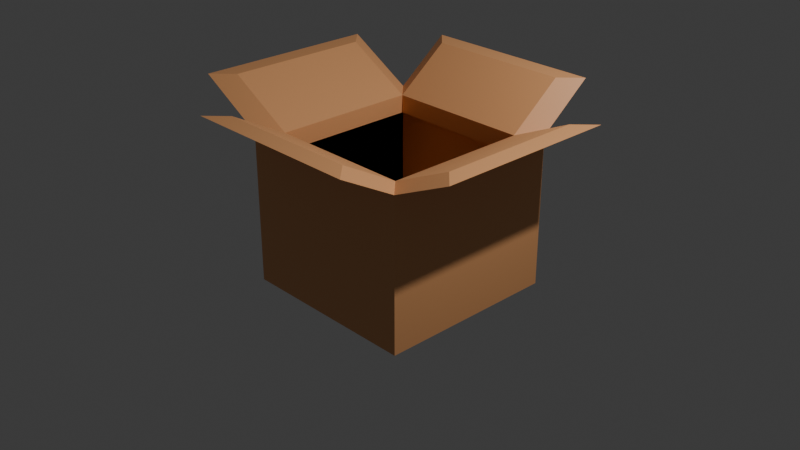 # Source: Cardbord_2.blend  (saved by Blender 4.3.34; exported with 4.5.12 LTS)
import bpy
from mathutils import Matrix  # noqa: F401  (used for matrix-valued properties, if any)

bpy.ops.wm.read_factory_settings(use_empty=True)
scene = bpy.context.scene
scene.name = 'Scene'

# ---- collections
col_collection = bpy.data.collections.new('Collection'); scene.collection.children.link(col_collection)

# ---- materials (node trees are filled in below, after node groups)
mat_material = bpy.data.materials.new('Material')
mat_material.alpha_threshold = 0.0
mat_material.roughness = 0.5
mat_material.line_color = (0.0, 0.0, 0.0, 1.0)

# ---- material node trees
mat_material.use_nodes = True; mat_material.node_tree.nodes.clear()
_N = mat_material.node_tree.nodes; _L = mat_material.node_tree.links
n0 = _N.new('ShaderNodeOutputMaterial'); n0.name = 'Material Output'; n0.location = (300, 300)
n1 = _N.new('ShaderNodeBsdfPrincipled'); n1.name = 'Principled BSDF'; n1.location = (10, 300)
n1.inputs[0].default_value = (0.8004, 0.3812, 0.1601, 1.0)
n1.inputs[3].default_value = 1.45
_L.new(n1.outputs[0], n0.inputs[0])
n0.is_active_output = True

# ---- world
world_world = bpy.data.worlds.new('World'); scene.world = world_world
world_world.use_nodes = True; world_world.node_tree.nodes.clear()
_N = world_world.node_tree.nodes; _L = world_world.node_tree.links
n0 = _N.new('ShaderNodeOutputWorld'); n0.name = 'World Output'; n0.location = (300, 300)
n1 = _N.new('ShaderNodeBackground'); n1.name = 'Background'; n1.location = (10, 300)
n1.inputs[0].default_value = (0.05088, 0.05088, 0.05088, 1.0)
_L.new(n1.outputs[0], n0.inputs[0])
n0.is_active_output = True
world_world.color = (0.05088, 0.05088, 0.05088)
world_world.sun_shadow_jitter_overblur = 0.0

# ---- cameras
cam_camera = bpy.data.cameras.new('Camera')
cam_camera.clip_end = 100.0
cam_camera.ortho_scale = 7.314

# ---- lights
light_light = bpy.data.lights.new('Light', 'POINT')
light_light.energy = 1000.0
light_light.shadow_soft_size = 0.1

# ---- meshes
me_cube = bpy.data.meshes.new('Cube')
me_cube.from_pydata([(0.7906, 0.7906, 1.0), (1.0, 1.0, -1.0), (0.7906, -0.7906, 1.0), (1.0, -1.0, -1.0), (-0.7906, 0.7906, 1.0), (-1.0, 1.0, -1.0), (-0.7906, -0.7906, 1.0), (-1.0, -1.0, -1.0), (1.0, -1.0, 1.0), (-1.0, -1.0, 1.0), (1.0, 1.0, 1.0), (-1.0, 1.0, 1.0), (1.0, -1.0, 1.269), (-1.0, -1.0, 1.269), (1.0, 1.0, 1.269), (-1.0, 1.0, 1.269), (0.7906, -0.7906, 1.269), (-0.7906, -0.7906, 1.269), (0.7906, 0.7906, 1.269), (-0.7906, 0.7906, 1.269), (1.658, 1.0, 1.684), (1.658, -1.0, 1.684), (-1.742, -1.0, 1.849), (-1.742, 1.0, 1.849), (1.449, 0.7906, 1.684), (1.449, -0.7906, 1.684), (-1.533, -0.7906, 1.849), (-1.533, 0.7906, 1.849), (1.0, -1.605, 1.728), (-1.0, -1.605, 1.728), (-1.0, 1.589, 1.892), (1.0, 1.589, 1.892), (0.7906, -1.396, 1.728), (-0.7906, -1.396, 1.728), (-0.7906, 1.38, 1.892), (0.7906, 1.38, 1.892), (-1.0, 1.0, -1.0), (-1.0, -1.0, -1.0), (-1.0, -1.0, 1.0), (-1.0, 1.0, 1.0), (1.0, 1.0, -0.6395), (1.0, -1.0, -0.6395), (-1.0, 1.0, -0.6395), (-1.0, -1.0, -0.6395)], [], [(13, 12, 28, 29), (3, 8, 9, 7), (7, 9, 11, 5), (5, 1, 3, 7), (1, 10, 8, 3), (5, 11, 10, 1), (6, 4, 19, 17), (8, 10, 14, 12), (11, 9, 13, 15), (0, 2, 16, 18), (19, 15, 23, 27), (15, 13, 22, 23), (15, 19, 34, 30), (2, 6, 17, 16), (10, 11, 15, 14), (9, 8, 12, 13), (4, 0, 18, 19), (24, 25, 21, 20), (26, 27, 23, 22), (13, 17, 26, 22), (18, 16, 25, 24), (12, 14, 20, 21), (14, 18, 24, 20), (16, 12, 21, 25), (17, 19, 27, 26), (32, 33, 29, 28), (34, 35, 31, 30), (17, 13, 29, 33), (19, 18, 35, 34), (14, 15, 30, 31), (18, 14, 31, 35), (12, 16, 32, 28), (16, 17, 33, 32), (37, 36, 39, 38), (42, 40, 41, 43)])
_uv = me_cube.uv_layers.new(name='UVMap')
_uv.uv.foreach_set('vector', [0.625, 1.0, 0.625, 0.75, 0.625, 0.75, 0.625, 1.0, 0.375, 0.75, 0.625, 0.75, 0.625, 1.0, 0.375, 1.0, 0.375, 0.0, 0.625, 0.0, 0.625, 0.25, 0.375, 0.25, 0.125, 0.5, 0.375, 0.5, 0.375, 0.75, 0.125, 0.75, 0.375, 0.5, 0.625, 0.5, 0.625, 0.75, 0.375, 0.75, 0.375, 0.25, 0.625, 0.25, 0.625, 0.5, 0.375, 0.5, 0.0, 0.0, 0.0, 0.0, 0.0, 0.0, 0.0, 0.0, 0.625, 0.75, 0.625, 0.5, 0.625, 0.5, 0.625, 0.75, 0.625, 0.25, 0.625, 0.0, 0.625, 0.0, 0.625, 0.25, 0.0, 0.0, 0.0, 0.0, 0.0, 0.0, 0.0, 0.0, 0.8488, 0.5262, 0.875, 0.5, 0.875, 0.5, 0.8488, 0.5262, 0.625, 0.25, 0.625, 0.0, 0.625, 0.0, 0.625, 0.25, 0.875, 0.5, 0.8488, 0.5262, 0.8488, 0.5262, 0.875, 0.5, 0.0, 0.0, 0.0, 0.0, 0.0, 0.0, 0.0, 0.0, 0.625, 0.5, 0.625, 0.25, 0.625, 0.25, 0.625, 0.5, 0.625, 1.0, 0.625, 0.75, 0.625, 0.75, 0.625, 1.0, 0.0, 0.0, 0.0, 0.0, 0.0, 0.0, 0.0, 0.0, 0.6512, 0.5262, 0.6512, 0.7238, 0.625, 0.75, 0.625, 0.5, 0.8488, 0.7238, 0.8488, 0.5262, 0.875, 0.5, 0.875, 0.75, 0.875, 0.75, 0.8488, 0.7238, 0.8488, 0.7238, 0.875, 0.75, 0.0, 0.0, 0.0, 0.0, 0.0, 0.0, 0.0, 0.0, 0.625, 0.75, 0.625, 0.5, 0.625, 0.5, 0.625, 0.75, 0.625, 0.5, 0.6512, 0.5262, 0.6512, 0.5262, 0.625, 0.5, 0.6512, 0.7238, 0.625, 0.75, 0.625, 0.75, 0.6512, 0.7238, 0.0, 0.0, 0.0, 0.0, 0.0, 0.0, 0.0, 0.0, 0.6512, 0.7238, 0.8488, 0.7238, 0.875, 0.75, 0.625, 0.75, 0.8488, 0.5262, 0.6512, 0.5262, 0.625, 0.5, 0.875, 0.5, 0.8488, 0.7238, 0.875, 0.75, 0.875, 0.75, 0.8488, 0.7238, 0.0, 0.0, 0.0, 0.0, 0.0, 0.0, 0.0, 0.0, 0.625, 0.5, 0.625, 0.25, 0.625, 0.25, 0.625, 0.5, 0.6512, 0.5262, 0.625, 0.5, 0.625, 0.5, 0.6512, 0.5262, 0.625, 0.75, 0.6512, 0.7238, 0.6512, 0.7238, 0.625, 0.75, 0.0, 0.0, 0.0, 0.0, 0.0, 0.0, 0.0, 0.0, 0.375, 0.0, 0.375, 0.25, 0.625, 0.25, 0.625, 0.0, 0.125, 0.5, 0.375, 0.5, 0.375, 0.75, 0.125, 0.75])
me_cube.materials.append(mat_material)
me_cube.use_mirror_vertex_groups = False
me_cube.update()
me_cube.normals_split_custom_set([tuple(v) for v in zip(*[iter([0.0, -0.6049, -0.7963, 0.0, -0.6049, -0.7963, 0.0, -0.6049, -0.7963, 0.0, -0.6049, -0.7963, 0.0, -1.0, 0.0, 0.0, -1.0, 0.0, 0.0, -1.0, 0.0, 0.0, -1.0, 0.0, -1.0, 0.0, 0.0, -1.0, 0.0, 0.0, -1.0, 0.0, 0.0, -1.0, 0.0, 0.0, 0.0, 0.0, -1.0, 0.0, 0.0, -1.0, 0.0, 0.0, -1.0, 0.0, 0.0, -1.0, 1.0, 0.0, 0.0, 1.0, 0.0, 0.0, 1.0, 0.0, 0.0, 1.0, 0.0, 0.0, 0.0, 1.0, 0.0, 0.0, 1.0, 0.0, 0.0, 1.0, 0.0, 0.0, 1.0, 0.0, 1.0, 0.0, 0.0, 1.0, 0.0, 0.0, 1.0, 0.0, 0.0, 1.0, 0.0, 0.0, 1.0, 0.0, 0.0, 1.0, 0.0, 0.0, 1.0, 0.0, 0.0, 1.0, 0.0, 0.0, -1.0, 0.0, 0.0, -1.0, 0.0, 0.0, -1.0, 0.0, 0.0, -1.0, 0.0, 0.0, -1.0, 0.0, 0.0, -1.0, 0.0, 0.0, -1.0, 0.0, 0.0, -1.0, 0.0, 0.0, 0.5245, 0.5245, 0.6707, 0.5245, 0.5245, 0.6707, 0.5245, 0.5245, 0.6707, 0.5245, 0.5245, 0.6707, -0.616, 0.0, -0.7877, -0.616, 0.0, -0.7877, -0.616, 0.0, -0.7877, -0.616, 0.0, -0.7877, -0.5879, -0.5879, 0.5556, -0.5879, -0.5879, 0.5556, -0.5879, -0.5879, 0.5556, -0.5879, -0.5879, 0.5556, 0.0, 1.0, 0.0, 0.0, 1.0, 0.0, 0.0, 1.0, 0.0, 0.0, 1.0, 0.0, 0.0, 1.0, 0.0, 0.0, 1.0, 0.0, 0.0, 1.0, 0.0, 0.0, 1.0, 0.0, 0.0, -1.0, 0.0, 0.0, -1.0, 0.0, 0.0, -1.0, 0.0, 0.0, -1.0, 0.0, 0.0, -1.0, 0.0, 0.0, -1.0, 0.0, 0.0, -1.0, 0.0, 0.0, -1.0, 0.0, 0.0, 0.0, 1.0, 0.0, 0.0, 1.0, 0.0, 0.0, 1.0, 0.0, 0.0, 1.0, -6.358e-07, 0.0, 1.0, -6.358e-07, 0.0, 1.0, -6.358e-07, 0.0, 1.0, -6.358e-07, 0.0, 1.0, 0.5245, -0.5245, 0.6707, 0.5245, -0.5245, 0.6707, 0.5245, -0.5245, 0.6707, 0.5245, -0.5245, 0.6707, -0.5331, 0.0, 0.846, -0.5331, 0.0, 0.846, -0.5331, 0.0, 0.846, -0.5331, 0.0, 0.846, 0.5331, 0.0, -0.846, 0.5331, 0.0, -0.846, 0.5331, 0.0, -0.846, 0.5331, 0.0, -0.846, -0.4704, 0.4704, 0.7466, -0.4704, 0.4704, 0.7466, -0.4704, 0.4704, 0.7466, -0.4704, 0.4704, 0.7466, -0.4704, -0.4704, 0.7466, -0.4704, -0.4704, 0.7466, -0.4704, -0.4704, 0.7466, -0.4704, -0.4704, 0.7466, 0.616, 0.0, 0.7877, 0.616, 0.0, 0.7877, 0.616, 0.0, 0.7877, 0.616, 0.0, 0.7877, 0.0, 0.0, 1.0, 0.0, 0.0, 1.0, 0.0, 0.0, 1.0, 0.0, 0.0, 1.0, 0.0, 0.0, 1.0, 0.0, 0.0, 1.0, 0.0, 0.0, 1.0, 0.0, 0.0, 1.0, -0.5176, 0.5176, 0.6813, -0.5176, 0.5176, 0.6813, -0.5176, 0.5176, 0.6813, -0.5176, 0.5176, 0.6813, 0.0, -0.7268, 0.6868, 0.0, -0.7268, 0.6868, 0.0, -0.7268, 0.6868, 0.0, -0.7268, 0.6868, 0.0, 0.7268, -0.6868, 0.0, 0.7268, -0.6868, 0.0, 0.7268, -0.6868, 0.0, 0.7268, -0.6868, 0.5879, -0.5879, 0.5556, 0.5879, -0.5879, 0.5556, 0.5879, -0.5879, 0.5556, 0.5879, -0.5879, 0.5556, 0.5176, 0.5176, 0.6813, 0.5176, 0.5176, 0.6813, 0.5176, 0.5176, 0.6813, 0.5176, 0.5176, 0.6813, 0.0, 0.6049, 0.7963, 0.0, 0.6049, 0.7963, 0.0, 0.6049, 0.7963, 0.0, 0.6049, 0.7963, 1.0, 0.0, 0.0, 1.0, 0.0, 0.0, 1.0, 0.0, 0.0, 1.0, 0.0, 0.0, 0.0, 0.0, -1.0, 0.0, 0.0, -1.0, 0.0, 0.0, -1.0, 0.0, 0.0, -1.0])] * 3)])

# ---- objects
ob_cube = bpy.data.objects.new('Cube', me_cube)
ob_light = bpy.data.objects.new('Light', light_light)
ob_camera = bpy.data.objects.new('Camera', cam_camera)

# ---- transforms, parenting, visibility, modifiers, constraints
ob_cube.location = (0.0, 0.0, 0.0)
ob_cube.scale = (1.0, 1.0, 0.7247)
ob_cube.lock_rotations_4d = False
ob_cube.empty_display_type = 'ARROWS'
ob_cube.lineart.crease_threshold = 0.0
ob_light.location = (4.076, 1.005, 5.904)
ob_light.rotation_euler = (0.6503, 0.05522, 1.866)
ob_light.lock_rotations_4d = False
ob_light.empty_display_type = 'ARROWS'
ob_light.color = (0.0, 0.0, 0.0, 0.0)
ob_light.lineart.crease_threshold = 0.0
ob_camera.location = (7.359, -6.926, 4.958)
ob_camera.rotation_euler = (1.109, 0.0, 0.8149)
ob_camera.lock_rotations_4d = False
ob_camera.empty_display_type = 'ARROWS'
ob_camera.color = (0.0, 0.0, 0.0, 0.0)
ob_camera.display_type = 'WIRE'
ob_camera.lineart.crease_threshold = 0.0

# ---- collection membership
col_collection.objects.link(ob_cube)
col_collection.objects.link(ob_light)
col_collection.objects.link(ob_camera)

# ---- scene / render settings (as saved in the file)
scene.camera = ob_camera
scene.frame_start = 1; scene.frame_end = 250; scene.frame_set(1)
scene.render.engine = 'BLENDER_EEVEE_NEXT'
bpy.context.view_layer.update()
